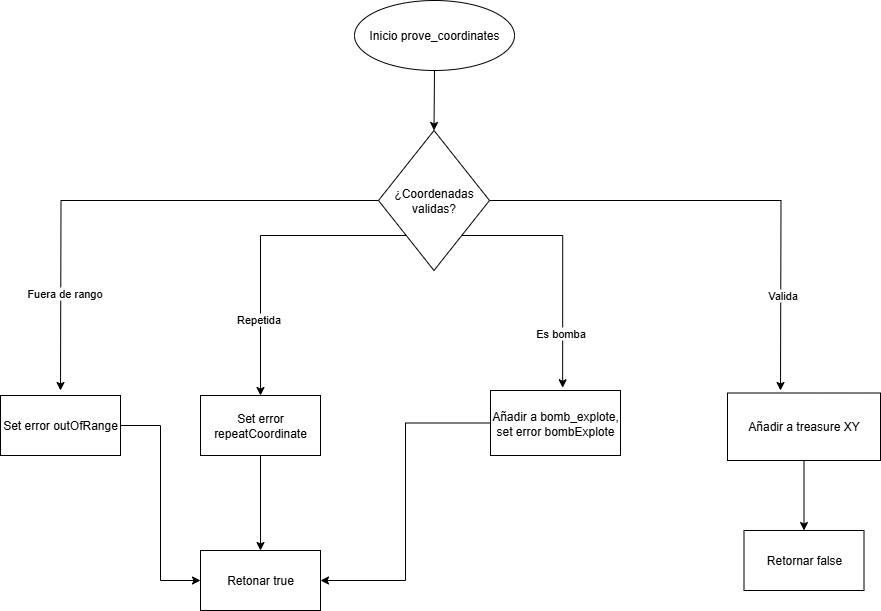

The diagram above was exported from draw.io. Its source (the exported page's mxGraphModel, read from the mxfile embedded in the PNG):
<mxGraphModel dx="1869" dy="562" grid="1" gridSize="10" guides="1" tooltips="1" connect="1" arrows="1" fold="1" page="1" pageScale="1" pageWidth="827" pageHeight="1169" math="0" shadow="0">
  <root>
    <mxCell id="0" />
    <mxCell id="1" parent="0" />
    <mxCell id="7_MrSzNKdT57dEDx0gte-1" value="Inicio prove_coordinates" style="ellipse;whiteSpace=wrap;html=1;" vertex="1" parent="1">
      <mxGeometry x="334" y="160" width="160" height="70" as="geometry" />
    </mxCell>
    <mxCell id="7_MrSzNKdT57dEDx0gte-2" value="" style="endArrow=classic;html=1;rounded=0;exitX=0.5;exitY=1;exitDx=0;exitDy=0;entryX=0.5;entryY=0;entryDx=0;entryDy=0;" edge="1" parent="1" source="7_MrSzNKdT57dEDx0gte-1" target="7_MrSzNKdT57dEDx0gte-4">
      <mxGeometry width="50" height="50" relative="1" as="geometry">
        <mxPoint x="390" y="460" as="sourcePoint" />
        <mxPoint x="414" y="300" as="targetPoint" />
      </mxGeometry>
    </mxCell>
    <mxCell id="7_MrSzNKdT57dEDx0gte-5" style="edgeStyle=orthogonalEdgeStyle;rounded=0;orthogonalLoop=1;jettySize=auto;html=1;" edge="1" parent="1" source="7_MrSzNKdT57dEDx0gte-4">
      <mxGeometry relative="1" as="geometry">
        <mxPoint x="40" y="550" as="targetPoint" />
      </mxGeometry>
    </mxCell>
    <mxCell id="7_MrSzNKdT57dEDx0gte-10" value="Fuera de rango" style="edgeLabel;html=1;align=center;verticalAlign=middle;resizable=0;points=[];" vertex="1" connectable="0" parent="7_MrSzNKdT57dEDx0gte-5">
      <mxGeometry x="0.6177" y="3" relative="1" as="geometry">
        <mxPoint as="offset" />
      </mxGeometry>
    </mxCell>
    <mxCell id="7_MrSzNKdT57dEDx0gte-6" style="edgeStyle=orthogonalEdgeStyle;rounded=0;orthogonalLoop=1;jettySize=auto;html=1;" edge="1" parent="1" source="7_MrSzNKdT57dEDx0gte-4">
      <mxGeometry relative="1" as="geometry">
        <mxPoint x="760" y="550" as="targetPoint" />
      </mxGeometry>
    </mxCell>
    <mxCell id="7_MrSzNKdT57dEDx0gte-14" value="Valida" style="edgeLabel;html=1;align=center;verticalAlign=middle;resizable=0;points=[];" vertex="1" connectable="0" parent="7_MrSzNKdT57dEDx0gte-6">
      <mxGeometry x="0.6054" y="1" relative="1" as="geometry">
        <mxPoint y="-1" as="offset" />
      </mxGeometry>
    </mxCell>
    <mxCell id="7_MrSzNKdT57dEDx0gte-7" style="edgeStyle=orthogonalEdgeStyle;rounded=0;orthogonalLoop=1;jettySize=auto;html=1;exitX=0;exitY=1;exitDx=0;exitDy=0;entryX=0.5;entryY=0;entryDx=0;entryDy=0;" edge="1" parent="1" source="7_MrSzNKdT57dEDx0gte-4" target="7_MrSzNKdT57dEDx0gte-16">
      <mxGeometry relative="1" as="geometry">
        <mxPoint x="240" y="540" as="targetPoint" />
      </mxGeometry>
    </mxCell>
    <mxCell id="7_MrSzNKdT57dEDx0gte-11" value="Repetida" style="edgeLabel;html=1;align=center;verticalAlign=middle;resizable=0;points=[];" vertex="1" connectable="0" parent="7_MrSzNKdT57dEDx0gte-7">
      <mxGeometry x="0.4971" y="-3" relative="1" as="geometry">
        <mxPoint as="offset" />
      </mxGeometry>
    </mxCell>
    <mxCell id="7_MrSzNKdT57dEDx0gte-9" style="edgeStyle=orthogonalEdgeStyle;rounded=0;orthogonalLoop=1;jettySize=auto;html=1;exitX=1;exitY=1;exitDx=0;exitDy=0;entryX=0.555;entryY=-0.042;entryDx=0;entryDy=0;entryPerimeter=0;" edge="1" parent="1" source="7_MrSzNKdT57dEDx0gte-4" target="7_MrSzNKdT57dEDx0gte-17">
      <mxGeometry relative="1" as="geometry">
        <mxPoint x="600" y="530" as="targetPoint" />
      </mxGeometry>
    </mxCell>
    <mxCell id="7_MrSzNKdT57dEDx0gte-12" value="Es bomba" style="edgeLabel;html=1;align=center;verticalAlign=middle;resizable=0;points=[];" vertex="1" connectable="0" parent="7_MrSzNKdT57dEDx0gte-9">
      <mxGeometry x="0.5651" y="-3" relative="1" as="geometry">
        <mxPoint as="offset" />
      </mxGeometry>
    </mxCell>
    <mxCell id="7_MrSzNKdT57dEDx0gte-4" value="¿Coordenadas validas?" style="rhombus;whiteSpace=wrap;html=1;" vertex="1" parent="1">
      <mxGeometry x="358" y="290" width="111" height="140" as="geometry" />
    </mxCell>
    <mxCell id="7_MrSzNKdT57dEDx0gte-22" style="edgeStyle=orthogonalEdgeStyle;rounded=0;orthogonalLoop=1;jettySize=auto;html=1;entryX=0;entryY=0.5;entryDx=0;entryDy=0;" edge="1" parent="1" source="7_MrSzNKdT57dEDx0gte-15" target="7_MrSzNKdT57dEDx0gte-21">
      <mxGeometry relative="1" as="geometry" />
    </mxCell>
    <mxCell id="7_MrSzNKdT57dEDx0gte-15" value="Set error outOfRange" style="rounded=0;whiteSpace=wrap;html=1;" vertex="1" parent="1">
      <mxGeometry x="-20" y="555" width="120" height="60" as="geometry" />
    </mxCell>
    <mxCell id="7_MrSzNKdT57dEDx0gte-23" style="edgeStyle=orthogonalEdgeStyle;rounded=0;orthogonalLoop=1;jettySize=auto;html=1;entryX=0.5;entryY=0;entryDx=0;entryDy=0;" edge="1" parent="1" source="7_MrSzNKdT57dEDx0gte-16" target="7_MrSzNKdT57dEDx0gte-21">
      <mxGeometry relative="1" as="geometry" />
    </mxCell>
    <mxCell id="7_MrSzNKdT57dEDx0gte-16" value="Set error repeatCoordinate" style="rounded=0;whiteSpace=wrap;html=1;" vertex="1" parent="1">
      <mxGeometry x="180" y="555" width="120" height="60" as="geometry" />
    </mxCell>
    <mxCell id="7_MrSzNKdT57dEDx0gte-24" style="edgeStyle=orthogonalEdgeStyle;rounded=0;orthogonalLoop=1;jettySize=auto;html=1;entryX=1;entryY=0.5;entryDx=0;entryDy=0;" edge="1" parent="1" source="7_MrSzNKdT57dEDx0gte-17" target="7_MrSzNKdT57dEDx0gte-21">
      <mxGeometry relative="1" as="geometry" />
    </mxCell>
    <mxCell id="7_MrSzNKdT57dEDx0gte-17" value="Añadir a bomb_explote, set error bombExplote" style="rounded=0;whiteSpace=wrap;html=1;" vertex="1" parent="1">
      <mxGeometry x="470" y="550" width="130" height="65" as="geometry" />
    </mxCell>
    <mxCell id="7_MrSzNKdT57dEDx0gte-26" style="edgeStyle=orthogonalEdgeStyle;rounded=0;orthogonalLoop=1;jettySize=auto;html=1;entryX=0.5;entryY=0;entryDx=0;entryDy=0;" edge="1" parent="1" source="7_MrSzNKdT57dEDx0gte-19" target="7_MrSzNKdT57dEDx0gte-25">
      <mxGeometry relative="1" as="geometry" />
    </mxCell>
    <mxCell id="7_MrSzNKdT57dEDx0gte-19" value="Añadir a treasure XY" style="rounded=0;whiteSpace=wrap;html=1;" vertex="1" parent="1">
      <mxGeometry x="707" y="552.5" width="153" height="67.5" as="geometry" />
    </mxCell>
    <mxCell id="7_MrSzNKdT57dEDx0gte-21" value="Retonar true" style="rounded=0;whiteSpace=wrap;html=1;" vertex="1" parent="1">
      <mxGeometry x="180" y="710" width="120" height="60" as="geometry" />
    </mxCell>
    <mxCell id="7_MrSzNKdT57dEDx0gte-25" value="Retornar false" style="rounded=0;whiteSpace=wrap;html=1;" vertex="1" parent="1">
      <mxGeometry x="723.5" y="690" width="120" height="60" as="geometry" />
    </mxCell>
  </root>
</mxGraphModel>